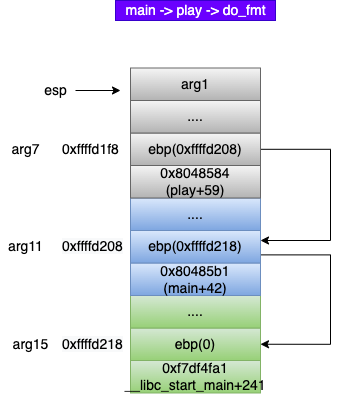

The diagram above was exported from draw.io. Its source (the exported page's mxGraphModel, read from the mxfile embedded in the PNG):
<mxGraphModel dx="946" dy="599" grid="1" gridSize="10" guides="1" tooltips="1" connect="1" arrows="1" fold="1" page="1" pageScale="1" pageWidth="827" pageHeight="1169" math="0" shadow="0">
  <root>
    <mxCell id="0" />
    <mxCell id="1" parent="0" />
    <mxCell id="nbJSjdyD7DlQo3PG51N2-1" value="0xf7df4fa1&lt;br&gt;__libc_start_main+241" style="rounded=0;whiteSpace=wrap;html=1;fontSize=14;fillColor=#d5e8d4;strokeColor=#82b366;gradientColor=#97d077;" vertex="1" parent="1">
      <mxGeometry x="180" y="390" width="130" height="32.5" as="geometry" />
    </mxCell>
    <mxCell id="nbJSjdyD7DlQo3PG51N2-2" value="ebp(0)" style="rounded=0;whiteSpace=wrap;html=1;fontSize=14;fillColor=#d5e8d4;strokeColor=#82b366;gradientColor=#97d077;" vertex="1" parent="1">
      <mxGeometry x="180" y="357.5" width="130" height="32.5" as="geometry" />
    </mxCell>
    <mxCell id="nbJSjdyD7DlQo3PG51N2-3" value="...." style="rounded=0;whiteSpace=wrap;html=1;fontSize=14;fillColor=#d5e8d4;strokeColor=#82b366;gradientColor=#97d077;" vertex="1" parent="1">
      <mxGeometry x="180" y="325" width="130" height="32.5" as="geometry" />
    </mxCell>
    <mxCell id="nbJSjdyD7DlQo3PG51N2-4" value="0x80485b1 (main+42)" style="rounded=0;whiteSpace=wrap;html=1;fontSize=14;fillColor=#dae8fc;strokeColor=#6c8ebf;gradientColor=#7ea6e0;" vertex="1" parent="1">
      <mxGeometry x="180" y="292.5" width="130" height="32.5" as="geometry" />
    </mxCell>
    <mxCell id="nbJSjdyD7DlQo3PG51N2-5" style="edgeStyle=orthogonalEdgeStyle;rounded=0;orthogonalLoop=1;jettySize=auto;html=1;exitX=1;exitY=0.75;exitDx=0;exitDy=0;entryX=1;entryY=0.5;entryDx=0;entryDy=0;" edge="1" parent="1" source="nbJSjdyD7DlQo3PG51N2-6" target="nbJSjdyD7DlQo3PG51N2-2">
      <mxGeometry relative="1" as="geometry">
        <Array as="points">
          <mxPoint x="380" y="284" />
          <mxPoint x="380" y="374" />
        </Array>
      </mxGeometry>
    </mxCell>
    <mxCell id="nbJSjdyD7DlQo3PG51N2-6" value="ebp(0xffffd218)" style="rounded=0;whiteSpace=wrap;html=1;fontSize=14;fillColor=#dae8fc;strokeColor=#6c8ebf;gradientColor=#7ea6e0;" vertex="1" parent="1">
      <mxGeometry x="180" y="260" width="130" height="32.5" as="geometry" />
    </mxCell>
    <mxCell id="nbJSjdyD7DlQo3PG51N2-9" value="...." style="rounded=0;whiteSpace=wrap;html=1;fontSize=14;fillColor=#dae8fc;gradientColor=#7ea6e0;strokeColor=#6c8ebf;" vertex="1" parent="1">
      <mxGeometry x="180" y="227.5" width="130" height="32.5" as="geometry" />
    </mxCell>
    <mxCell id="nbJSjdyD7DlQo3PG51N2-10" value="0x8048584 (play+59)" style="rounded=0;whiteSpace=wrap;html=1;fontSize=14;fillColor=#f5f5f5;strokeColor=#666666;gradientColor=#b3b3b3;" vertex="1" parent="1">
      <mxGeometry x="180" y="195" width="130" height="32.5" as="geometry" />
    </mxCell>
    <mxCell id="nbJSjdyD7DlQo3PG51N2-11" style="edgeStyle=orthogonalEdgeStyle;rounded=0;orthogonalLoop=1;jettySize=auto;html=1;" edge="1" parent="1" source="nbJSjdyD7DlQo3PG51N2-12">
      <mxGeometry relative="1" as="geometry">
        <mxPoint x="310" y="270" as="targetPoint" />
        <Array as="points">
          <mxPoint x="380" y="179" />
          <mxPoint x="380" y="270" />
          <mxPoint x="310" y="270" />
        </Array>
      </mxGeometry>
    </mxCell>
    <mxCell id="nbJSjdyD7DlQo3PG51N2-12" value="ebp(0xffffd208)" style="rounded=0;whiteSpace=wrap;html=1;fontSize=14;fillColor=#f5f5f5;strokeColor=#666666;gradientColor=#b3b3b3;" vertex="1" parent="1">
      <mxGeometry x="180" y="162.5" width="130" height="32.5" as="geometry" />
    </mxCell>
    <mxCell id="nbJSjdyD7DlQo3PG51N2-13" value="...." style="rounded=0;whiteSpace=wrap;html=1;fontSize=14;fillColor=#f5f5f5;strokeColor=#666666;gradientColor=#b3b3b3;" vertex="1" parent="1">
      <mxGeometry x="180" y="130" width="130" height="32.5" as="geometry" />
    </mxCell>
    <mxCell id="nbJSjdyD7DlQo3PG51N2-14" value="arg1" style="rounded=0;whiteSpace=wrap;html=1;fontSize=14;fillColor=#f5f5f5;strokeColor=#666666;gradientColor=#b3b3b3;" vertex="1" parent="1">
      <mxGeometry x="180" y="97.5" width="130" height="32.5" as="geometry" />
    </mxCell>
    <mxCell id="nbJSjdyD7DlQo3PG51N2-15" style="edgeStyle=orthogonalEdgeStyle;rounded=0;orthogonalLoop=1;jettySize=auto;html=1;" edge="1" parent="1" source="nbJSjdyD7DlQo3PG51N2-16">
      <mxGeometry relative="1" as="geometry">
        <mxPoint x="170" y="120" as="targetPoint" />
      </mxGeometry>
    </mxCell>
    <mxCell id="nbJSjdyD7DlQo3PG51N2-16" value="esp" style="text;html=1;align=center;verticalAlign=middle;resizable=0;points=[];autosize=1;fontSize=14;" vertex="1" parent="1">
      <mxGeometry x="85" y="110" width="40" height="20" as="geometry" />
    </mxCell>
    <mxCell id="nbJSjdyD7DlQo3PG51N2-23" value="main -&amp;gt; play -&amp;gt; do_fmt" style="text;html=1;align=center;verticalAlign=middle;resizable=0;points=[];autosize=1;strokeColor=#3700CC;fillColor=#6a00ff;fontSize=14;fontColor=#ffffff;" vertex="1" parent="1">
      <mxGeometry x="165" y="30" width="160" height="20" as="geometry" />
    </mxCell>
    <mxCell id="nbJSjdyD7DlQo3PG51N2-24" value="&lt;font style=&quot;font-size: 14px;&quot;&gt;arg7&lt;/font&gt;" style="text;html=1;align=center;verticalAlign=middle;resizable=0;points=[];autosize=1;strokeColor=none;fillColor=none;" vertex="1" parent="1">
      <mxGeometry x="55" y="168.75" width="40" height="20" as="geometry" />
    </mxCell>
    <mxCell id="nbJSjdyD7DlQo3PG51N2-26" value="arg11" style="text;html=1;align=center;verticalAlign=middle;resizable=0;points=[];autosize=1;strokeColor=none;fillColor=none;fontSize=14;" vertex="1" parent="1">
      <mxGeometry x="50" y="266.25" width="50" height="20" as="geometry" />
    </mxCell>
    <mxCell id="nbJSjdyD7DlQo3PG51N2-27" value="arg15" style="text;html=1;align=center;verticalAlign=middle;resizable=0;points=[];autosize=1;strokeColor=none;fillColor=none;fontSize=14;" vertex="1" parent="1">
      <mxGeometry x="55" y="363.75" width="50" height="20" as="geometry" />
    </mxCell>
    <mxCell id="nbJSjdyD7DlQo3PG51N2-28" value="&lt;meta charset=&quot;utf-8&quot;&gt;&lt;span style=&quot;color: rgb(0, 0, 0); font-family: Helvetica; font-size: 14px; font-style: normal; font-variant-ligatures: normal; font-variant-caps: normal; font-weight: 400; letter-spacing: normal; orphans: 2; text-align: center; text-indent: 0px; text-transform: none; widows: 2; word-spacing: 0px; -webkit-text-stroke-width: 0px; background-color: rgb(248, 249, 250); text-decoration-thickness: initial; text-decoration-style: initial; text-decoration-color: initial; float: none; display: inline !important;&quot;&gt;0xffffd208&lt;/span&gt;" style="text;whiteSpace=wrap;html=1;fontSize=14;" vertex="1" parent="1">
      <mxGeometry x="110" y="261.25" width="90" height="30" as="geometry" />
    </mxCell>
    <mxCell id="nbJSjdyD7DlQo3PG51N2-29" value="&lt;span style=&quot;color: rgb(0, 0, 0); font-family: Helvetica; font-size: 14px; font-style: normal; font-variant-ligatures: normal; font-variant-caps: normal; font-weight: 400; letter-spacing: normal; orphans: 2; text-align: center; text-indent: 0px; text-transform: none; widows: 2; word-spacing: 0px; -webkit-text-stroke-width: 0px; background-color: rgb(248, 249, 250); text-decoration-thickness: initial; text-decoration-style: initial; text-decoration-color: initial; float: none; display: inline !important;&quot;&gt;0xffffd218&lt;/span&gt;" style="text;whiteSpace=wrap;html=1;fontSize=14;" vertex="1" parent="1">
      <mxGeometry x="110" y="358.75" width="90" height="30" as="geometry" />
    </mxCell>
    <mxCell id="nbJSjdyD7DlQo3PG51N2-30" value="0xffffd1f8" style="text;whiteSpace=wrap;html=1;fontSize=14;" vertex="1" parent="1">
      <mxGeometry x="110" y="163.75" width="80" height="30" as="geometry" />
    </mxCell>
  </root>
</mxGraphModel>